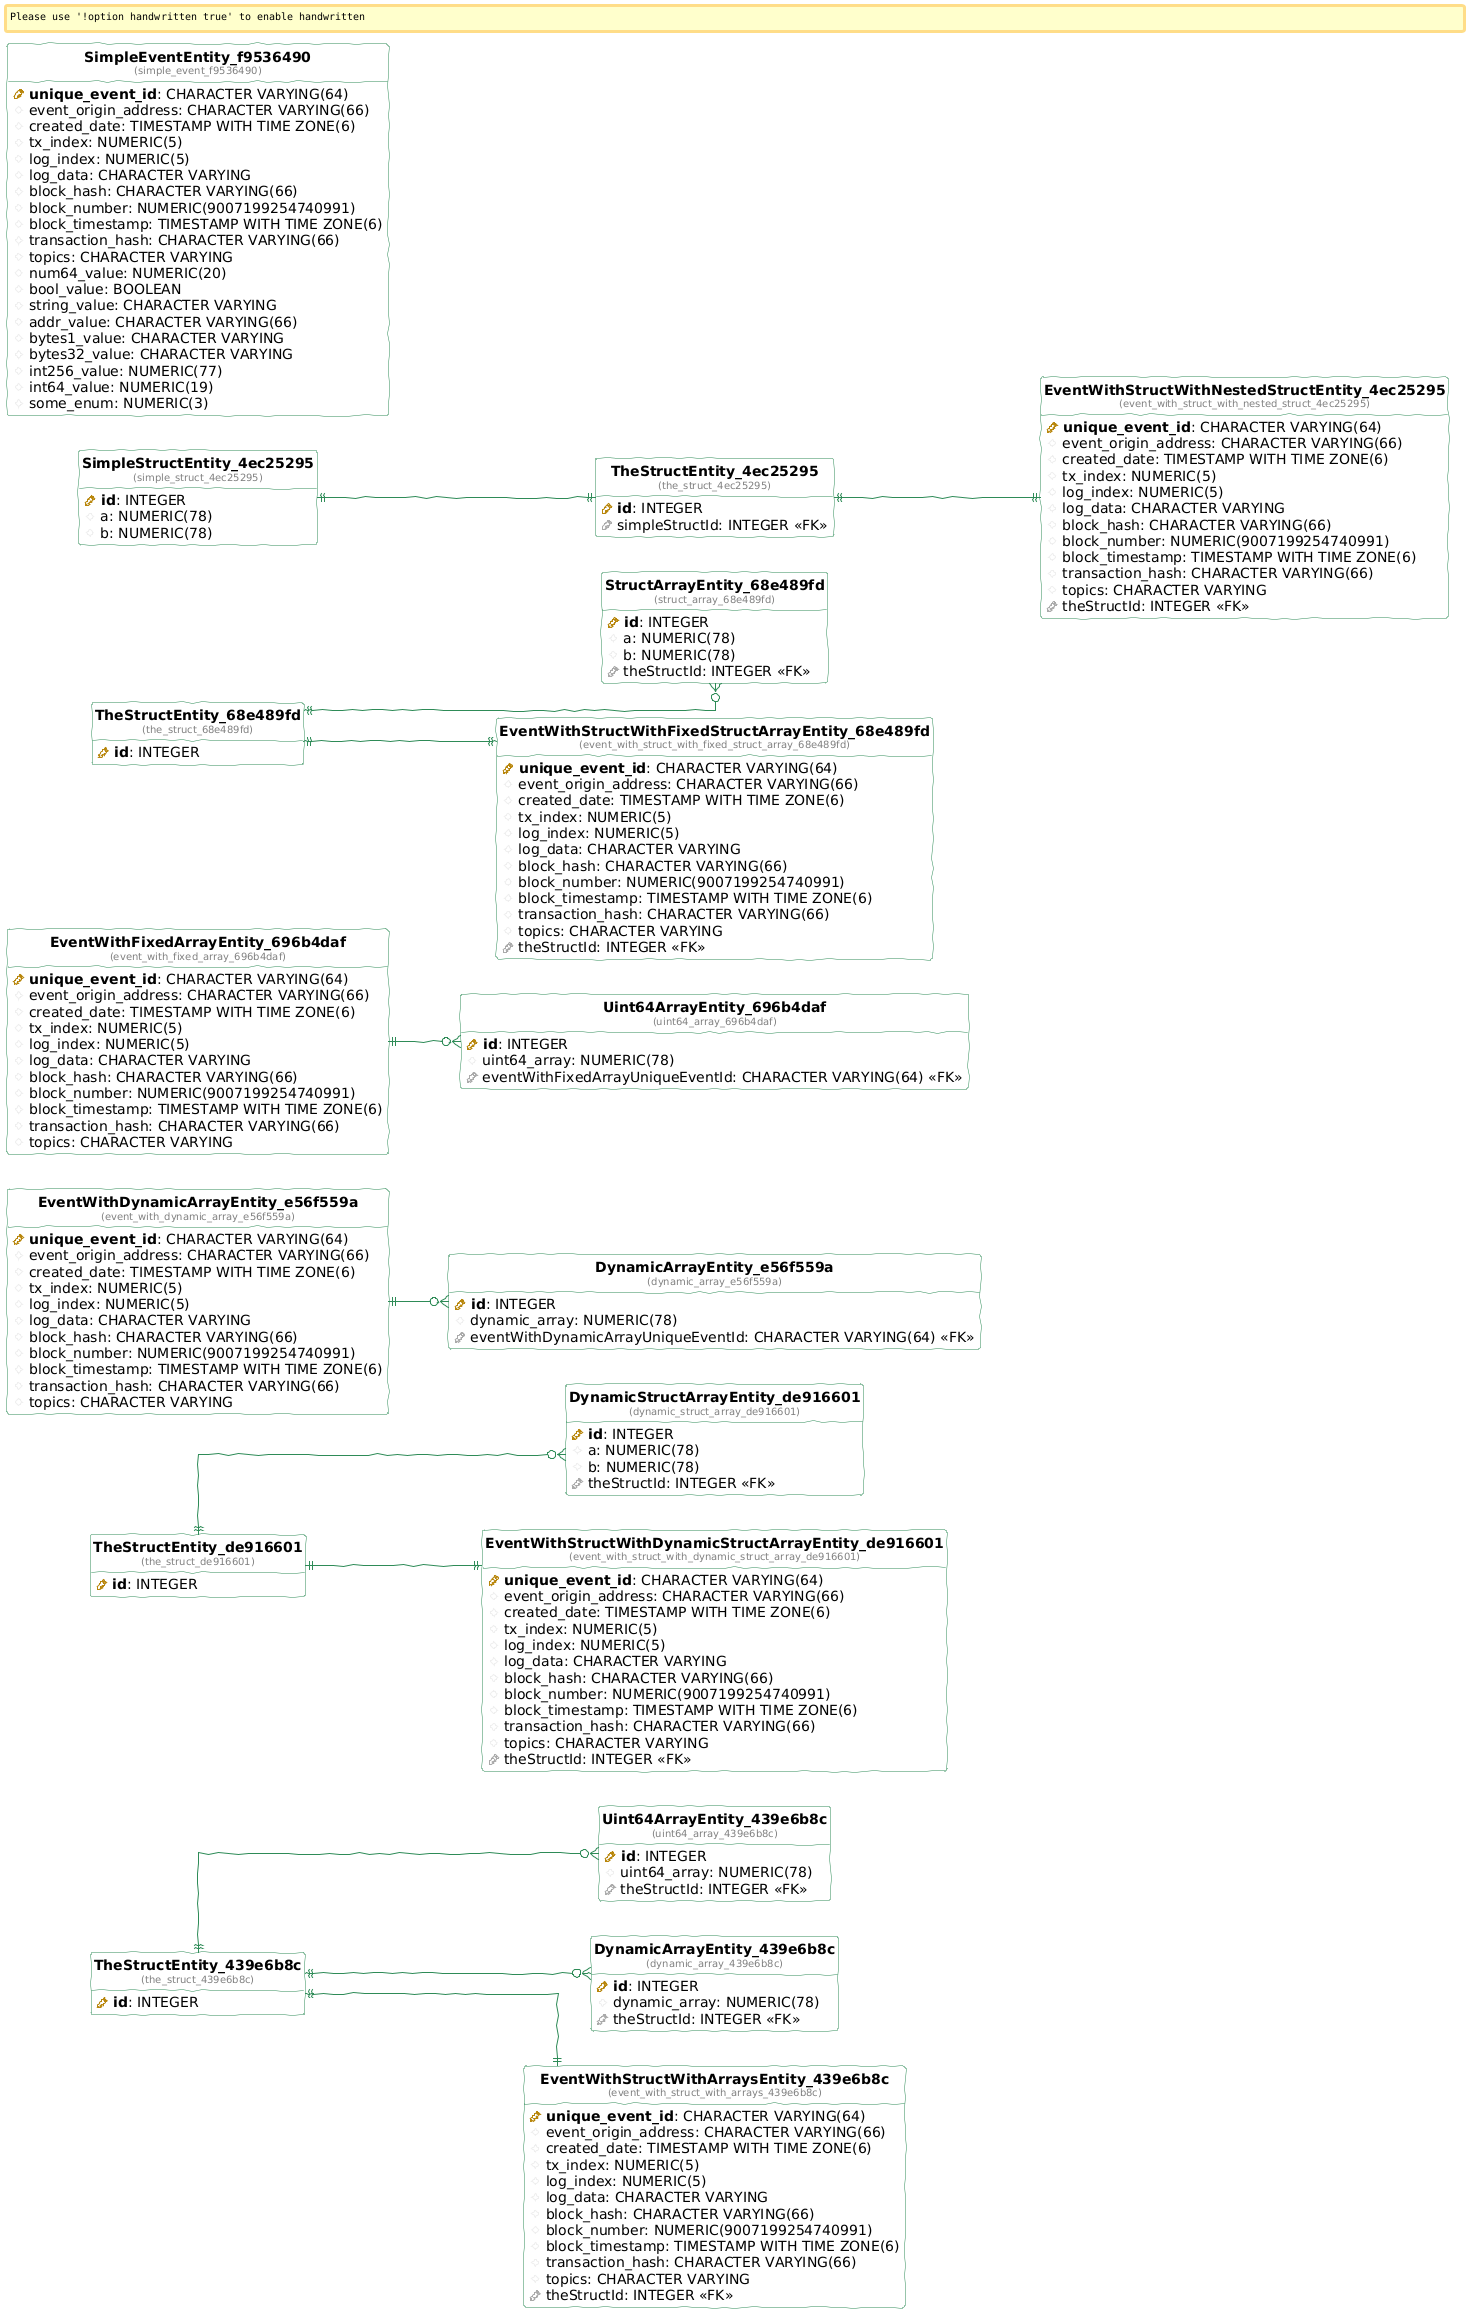

The diagram above was rendered by PlantUML. Its source (embedded in the PNG):
@startuml
!define table(ename, dbname) entity "<b>ename</b>\n<font size=10 color=gray>(dbname)</font>"

!define pkey(x) {field} <b><color:DarkGoldenRod><&key></color> x</b>
!define fkey(x) {field} <color:#AAAAAA><&key></color> x
!define column(x) {field} <color:#EFEFEF><&media-record></color> x

hide stereotypes
hide methods
hide circle

left to right direction

skinparam roundcorner 5
skinparam linetype ortho
skinparam shadowing false
skinparam handwritten true

skinparam class {
    BackgroundColor white
    ArrowColor seagreen
    BorderColor seagreen
}


table( Uint64ArrayEntity_439e6b8c, uint64_array_439e6b8c ) as uint64_array_439e6b8c {
  pkey( id ): INTEGER 
  column( uint64_array ): NUMERIC(78) 
  fkey( theStructId ): INTEGER <<FK>>
}

table( DynamicArrayEntity_439e6b8c, dynamic_array_439e6b8c ) as dynamic_array_439e6b8c {
  pkey( id ): INTEGER 
  column( dynamic_array ): NUMERIC(78) 
  fkey( theStructId ): INTEGER <<FK>>
}

table( EventWithStructWithArraysEntity_439e6b8c, event_with_struct_with_arrays_439e6b8c ) as event_with_struct_with_arrays_439e6b8c {
  pkey( unique_event_id ): CHARACTER VARYING(64) 
  column( event_origin_address ): CHARACTER VARYING(66) 
  column( created_date ): TIMESTAMP WITH TIME ZONE(6) 
  column( tx_index ): NUMERIC(5) 
  column( log_index ): NUMERIC(5) 
  column( log_data ): CHARACTER VARYING 
  column( block_hash ): CHARACTER VARYING(66) 
  column( block_number ): NUMERIC(9007199254740991) 
  column( block_timestamp ): TIMESTAMP WITH TIME ZONE(6) 
  column( transaction_hash ): CHARACTER VARYING(66) 
  column( topics ): CHARACTER VARYING 
  fkey( theStructId ): INTEGER <<FK>>
}

table( TheStructEntity_439e6b8c, the_struct_439e6b8c ) as the_struct_439e6b8c {
  pkey( id ): INTEGER 
}

table( DynamicStructArrayEntity_de916601, dynamic_struct_array_de916601 ) as dynamic_struct_array_de916601 {
  pkey( id ): INTEGER 
  column( a ): NUMERIC(78) 
  column( b ): NUMERIC(78) 
  fkey( theStructId ): INTEGER <<FK>>
}

table( EventWithStructWithDynamicStructArrayEntity_de916601, event_with_struct_with_dynamic_struct_array_de916601 ) as event_with_struct_with_dynamic_struct_array_de916601 {
  pkey( unique_event_id ): CHARACTER VARYING(64) 
  column( event_origin_address ): CHARACTER VARYING(66) 
  column( created_date ): TIMESTAMP WITH TIME ZONE(6) 
  column( tx_index ): NUMERIC(5) 
  column( log_index ): NUMERIC(5) 
  column( log_data ): CHARACTER VARYING 
  column( block_hash ): CHARACTER VARYING(66) 
  column( block_number ): NUMERIC(9007199254740991) 
  column( block_timestamp ): TIMESTAMP WITH TIME ZONE(6) 
  column( transaction_hash ): CHARACTER VARYING(66) 
  column( topics ): CHARACTER VARYING 
  fkey( theStructId ): INTEGER <<FK>>
}

table( TheStructEntity_de916601, the_struct_de916601 ) as the_struct_de916601 {
  pkey( id ): INTEGER 
}

table( DynamicArrayEntity_e56f559a, dynamic_array_e56f559a ) as dynamic_array_e56f559a {
  pkey( id ): INTEGER 
  column( dynamic_array ): NUMERIC(78) 
  fkey( eventWithDynamicArrayUniqueEventId ): CHARACTER VARYING(64) <<FK>>
}

table( EventWithDynamicArrayEntity_e56f559a, event_with_dynamic_array_e56f559a ) as event_with_dynamic_array_e56f559a {
  pkey( unique_event_id ): CHARACTER VARYING(64) 
  column( event_origin_address ): CHARACTER VARYING(66) 
  column( created_date ): TIMESTAMP WITH TIME ZONE(6) 
  column( tx_index ): NUMERIC(5) 
  column( log_index ): NUMERIC(5) 
  column( log_data ): CHARACTER VARYING 
  column( block_hash ): CHARACTER VARYING(66) 
  column( block_number ): NUMERIC(9007199254740991) 
  column( block_timestamp ): TIMESTAMP WITH TIME ZONE(6) 
  column( transaction_hash ): CHARACTER VARYING(66) 
  column( topics ): CHARACTER VARYING 
}

table( EventWithFixedArrayEntity_696b4daf, event_with_fixed_array_696b4daf ) as event_with_fixed_array_696b4daf {
  pkey( unique_event_id ): CHARACTER VARYING(64) 
  column( event_origin_address ): CHARACTER VARYING(66) 
  column( created_date ): TIMESTAMP WITH TIME ZONE(6) 
  column( tx_index ): NUMERIC(5) 
  column( log_index ): NUMERIC(5) 
  column( log_data ): CHARACTER VARYING 
  column( block_hash ): CHARACTER VARYING(66) 
  column( block_number ): NUMERIC(9007199254740991) 
  column( block_timestamp ): TIMESTAMP WITH TIME ZONE(6) 
  column( transaction_hash ): CHARACTER VARYING(66) 
  column( topics ): CHARACTER VARYING 
}

table( Uint64ArrayEntity_696b4daf, uint64_array_696b4daf ) as uint64_array_696b4daf {
  pkey( id ): INTEGER 
  column( uint64_array ): NUMERIC(78) 
  fkey( eventWithFixedArrayUniqueEventId ): CHARACTER VARYING(64) <<FK>>
}

table( StructArrayEntity_68e489fd, struct_array_68e489fd ) as struct_array_68e489fd {
  pkey( id ): INTEGER 
  column( a ): NUMERIC(78) 
  column( b ): NUMERIC(78) 
  fkey( theStructId ): INTEGER <<FK>>
}

table( EventWithStructWithFixedStructArrayEntity_68e489fd, event_with_struct_with_fixed_struct_array_68e489fd ) as event_with_struct_with_fixed_struct_array_68e489fd {
  pkey( unique_event_id ): CHARACTER VARYING(64) 
  column( event_origin_address ): CHARACTER VARYING(66) 
  column( created_date ): TIMESTAMP WITH TIME ZONE(6) 
  column( tx_index ): NUMERIC(5) 
  column( log_index ): NUMERIC(5) 
  column( log_data ): CHARACTER VARYING 
  column( block_hash ): CHARACTER VARYING(66) 
  column( block_number ): NUMERIC(9007199254740991) 
  column( block_timestamp ): TIMESTAMP WITH TIME ZONE(6) 
  column( transaction_hash ): CHARACTER VARYING(66) 
  column( topics ): CHARACTER VARYING 
  fkey( theStructId ): INTEGER <<FK>>
}

table( TheStructEntity_68e489fd, the_struct_68e489fd ) as the_struct_68e489fd {
  pkey( id ): INTEGER 
}

table( SimpleStructEntity_4ec25295, simple_struct_4ec25295 ) as simple_struct_4ec25295 {
  pkey( id ): INTEGER 
  column( a ): NUMERIC(78) 
  column( b ): NUMERIC(78) 
}

table( EventWithStructWithNestedStructEntity_4ec25295, event_with_struct_with_nested_struct_4ec25295 ) as event_with_struct_with_nested_struct_4ec25295 {
  pkey( unique_event_id ): CHARACTER VARYING(64) 
  column( event_origin_address ): CHARACTER VARYING(66) 
  column( created_date ): TIMESTAMP WITH TIME ZONE(6) 
  column( tx_index ): NUMERIC(5) 
  column( log_index ): NUMERIC(5) 
  column( log_data ): CHARACTER VARYING 
  column( block_hash ): CHARACTER VARYING(66) 
  column( block_number ): NUMERIC(9007199254740991) 
  column( block_timestamp ): TIMESTAMP WITH TIME ZONE(6) 
  column( transaction_hash ): CHARACTER VARYING(66) 
  column( topics ): CHARACTER VARYING 
  fkey( theStructId ): INTEGER <<FK>>
}

table( TheStructEntity_4ec25295, the_struct_4ec25295 ) as the_struct_4ec25295 {
  pkey( id ): INTEGER 
  fkey( simpleStructId ): INTEGER <<FK>>
}

table( SimpleEventEntity_f9536490, simple_event_f9536490 ) as simple_event_f9536490 {
  pkey( unique_event_id ): CHARACTER VARYING(64) 
  column( event_origin_address ): CHARACTER VARYING(66) 
  column( created_date ): TIMESTAMP WITH TIME ZONE(6) 
  column( tx_index ): NUMERIC(5) 
  column( log_index ): NUMERIC(5) 
  column( log_data ): CHARACTER VARYING 
  column( block_hash ): CHARACTER VARYING(66) 
  column( block_number ): NUMERIC(9007199254740991) 
  column( block_timestamp ): TIMESTAMP WITH TIME ZONE(6) 
  column( transaction_hash ): CHARACTER VARYING(66) 
  column( topics ): CHARACTER VARYING 
  column( num64_value ): NUMERIC(20) 
  column( bool_value ): BOOLEAN 
  column( string_value ): CHARACTER VARYING 
  column( addr_value ): CHARACTER VARYING(66) 
  column( bytes1_value ): CHARACTER VARYING 
  column( bytes32_value ): CHARACTER VARYING 
  column( int256_value ): NUMERIC(77) 
  column( int64_value ): NUMERIC(19) 
  column( some_enum ): NUMERIC(3) 
}

"the_struct_439e6b8c" ||--o{ "uint64_array_439e6b8c"
"the_struct_439e6b8c" ||--o{ "dynamic_array_439e6b8c"
"the_struct_439e6b8c" ||--|| "event_with_struct_with_arrays_439e6b8c"
"the_struct_de916601" ||--o{ "dynamic_struct_array_de916601"
"the_struct_de916601" ||--|| "event_with_struct_with_dynamic_struct_array_de916601"
"event_with_dynamic_array_e56f559a" ||--o{ "dynamic_array_e56f559a"
"event_with_fixed_array_696b4daf" ||--o{ "uint64_array_696b4daf"
"the_struct_68e489fd" ||--o{ "struct_array_68e489fd"
"the_struct_68e489fd" ||--|| "event_with_struct_with_fixed_struct_array_68e489fd"
"the_struct_4ec25295" ||--|| "event_with_struct_with_nested_struct_4ec25295"
"simple_struct_4ec25295" ||--|| "the_struct_4ec25295"
@enduml